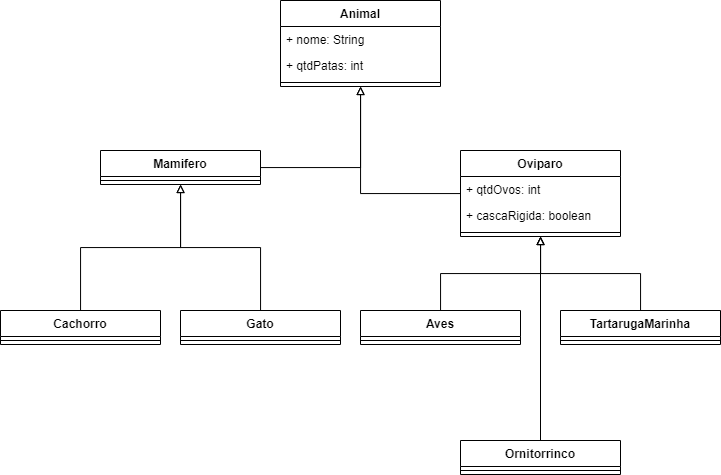

The diagram above was exported from draw.io. Its source (the exported page's mxGraphModel, read from the mxfile embedded in the PNG):
<mxGraphModel dx="1271" dy="612" grid="1" gridSize="10" guides="1" tooltips="1" connect="1" arrows="1" fold="1" page="1" pageScale="1" pageWidth="827" pageHeight="1169" math="0" shadow="0">
  <root>
    <mxCell id="WIyWlLk6GJQsqaUBKTNV-0" />
    <mxCell id="WIyWlLk6GJQsqaUBKTNV-1" parent="WIyWlLk6GJQsqaUBKTNV-0" />
    <mxCell id="VFop4wTpA7vSusXh1dnP-0" value="Animal" style="swimlane;fontStyle=1;align=center;verticalAlign=top;childLayout=stackLayout;horizontal=1;startSize=26;horizontalStack=0;resizeParent=1;resizeParentMax=0;resizeLast=0;collapsible=1;marginBottom=0;" vertex="1" parent="WIyWlLk6GJQsqaUBKTNV-1">
      <mxGeometry x="340" y="50" width="160" height="86" as="geometry" />
    </mxCell>
    <mxCell id="VFop4wTpA7vSusXh1dnP-1" value="+ nome: String" style="text;strokeColor=none;fillColor=none;align=left;verticalAlign=top;spacingLeft=4;spacingRight=4;overflow=hidden;rotatable=0;points=[[0,0.5],[1,0.5]];portConstraint=eastwest;" vertex="1" parent="VFop4wTpA7vSusXh1dnP-0">
      <mxGeometry y="26" width="160" height="26" as="geometry" />
    </mxCell>
    <mxCell id="VFop4wTpA7vSusXh1dnP-38" value="+ qtdPatas: int" style="text;strokeColor=none;fillColor=none;align=left;verticalAlign=top;spacingLeft=4;spacingRight=4;overflow=hidden;rotatable=0;points=[[0,0.5],[1,0.5]];portConstraint=eastwest;" vertex="1" parent="VFop4wTpA7vSusXh1dnP-0">
      <mxGeometry y="52" width="160" height="26" as="geometry" />
    </mxCell>
    <mxCell id="VFop4wTpA7vSusXh1dnP-2" value="" style="line;strokeWidth=1;fillColor=none;align=left;verticalAlign=middle;spacingTop=-1;spacingLeft=3;spacingRight=3;rotatable=0;labelPosition=right;points=[];portConstraint=eastwest;" vertex="1" parent="VFop4wTpA7vSusXh1dnP-0">
      <mxGeometry y="78" width="160" height="8" as="geometry" />
    </mxCell>
    <mxCell id="VFop4wTpA7vSusXh1dnP-53" style="edgeStyle=orthogonalEdgeStyle;rounded=0;orthogonalLoop=1;jettySize=auto;html=1;endArrow=block;endFill=0;" edge="1" parent="WIyWlLk6GJQsqaUBKTNV-1" source="VFop4wTpA7vSusXh1dnP-4" target="VFop4wTpA7vSusXh1dnP-26">
      <mxGeometry relative="1" as="geometry" />
    </mxCell>
    <mxCell id="VFop4wTpA7vSusXh1dnP-4" value="Aves" style="swimlane;fontStyle=1;align=center;verticalAlign=top;childLayout=stackLayout;horizontal=1;startSize=26;horizontalStack=0;resizeParent=1;resizeParentMax=0;resizeLast=0;collapsible=1;marginBottom=0;" vertex="1" parent="WIyWlLk6GJQsqaUBKTNV-1">
      <mxGeometry x="420" y="360" width="160" height="34" as="geometry" />
    </mxCell>
    <mxCell id="VFop4wTpA7vSusXh1dnP-6" value="" style="line;strokeWidth=1;fillColor=none;align=left;verticalAlign=middle;spacingTop=-1;spacingLeft=3;spacingRight=3;rotatable=0;labelPosition=right;points=[];portConstraint=eastwest;" vertex="1" parent="VFop4wTpA7vSusXh1dnP-4">
      <mxGeometry y="26" width="160" height="8" as="geometry" />
    </mxCell>
    <mxCell id="VFop4wTpA7vSusXh1dnP-55" style="edgeStyle=orthogonalEdgeStyle;rounded=0;orthogonalLoop=1;jettySize=auto;html=1;endArrow=block;endFill=0;" edge="1" parent="WIyWlLk6GJQsqaUBKTNV-1" source="VFop4wTpA7vSusXh1dnP-9" target="VFop4wTpA7vSusXh1dnP-18">
      <mxGeometry relative="1" as="geometry" />
    </mxCell>
    <mxCell id="VFop4wTpA7vSusXh1dnP-9" value="Cachorro" style="swimlane;fontStyle=1;align=center;verticalAlign=top;childLayout=stackLayout;horizontal=1;startSize=26;horizontalStack=0;resizeParent=1;resizeParentMax=0;resizeLast=0;collapsible=1;marginBottom=0;" vertex="1" parent="WIyWlLk6GJQsqaUBKTNV-1">
      <mxGeometry x="60" y="360" width="160" height="34" as="geometry" />
    </mxCell>
    <mxCell id="VFop4wTpA7vSusXh1dnP-11" value="" style="line;strokeWidth=1;fillColor=none;align=left;verticalAlign=middle;spacingTop=-1;spacingLeft=3;spacingRight=3;rotatable=0;labelPosition=right;points=[];portConstraint=eastwest;" vertex="1" parent="VFop4wTpA7vSusXh1dnP-9">
      <mxGeometry y="26" width="160" height="8" as="geometry" />
    </mxCell>
    <mxCell id="VFop4wTpA7vSusXh1dnP-54" style="edgeStyle=orthogonalEdgeStyle;rounded=0;orthogonalLoop=1;jettySize=auto;html=1;endArrow=block;endFill=0;" edge="1" parent="WIyWlLk6GJQsqaUBKTNV-1" source="VFop4wTpA7vSusXh1dnP-13" target="VFop4wTpA7vSusXh1dnP-18">
      <mxGeometry relative="1" as="geometry" />
    </mxCell>
    <mxCell id="VFop4wTpA7vSusXh1dnP-13" value="Gato" style="swimlane;fontStyle=1;align=center;verticalAlign=top;childLayout=stackLayout;horizontal=1;startSize=26;horizontalStack=0;resizeParent=1;resizeParentMax=0;resizeLast=0;collapsible=1;marginBottom=0;" vertex="1" parent="WIyWlLk6GJQsqaUBKTNV-1">
      <mxGeometry x="240" y="360" width="160" height="34" as="geometry" />
    </mxCell>
    <mxCell id="VFop4wTpA7vSusXh1dnP-15" value="" style="line;strokeWidth=1;fillColor=none;align=left;verticalAlign=middle;spacingTop=-1;spacingLeft=3;spacingRight=3;rotatable=0;labelPosition=right;points=[];portConstraint=eastwest;" vertex="1" parent="VFop4wTpA7vSusXh1dnP-13">
      <mxGeometry y="26" width="160" height="8" as="geometry" />
    </mxCell>
    <mxCell id="VFop4wTpA7vSusXh1dnP-57" style="edgeStyle=orthogonalEdgeStyle;rounded=0;orthogonalLoop=1;jettySize=auto;html=1;endArrow=block;endFill=0;" edge="1" parent="WIyWlLk6GJQsqaUBKTNV-1" source="VFop4wTpA7vSusXh1dnP-18" target="VFop4wTpA7vSusXh1dnP-0">
      <mxGeometry relative="1" as="geometry" />
    </mxCell>
    <mxCell id="VFop4wTpA7vSusXh1dnP-18" value="Mamifero" style="swimlane;fontStyle=1;align=center;verticalAlign=top;childLayout=stackLayout;horizontal=1;startSize=26;horizontalStack=0;resizeParent=1;resizeParentMax=0;resizeLast=0;collapsible=1;marginBottom=0;" vertex="1" parent="WIyWlLk6GJQsqaUBKTNV-1">
      <mxGeometry x="160" y="200" width="160" height="34" as="geometry" />
    </mxCell>
    <mxCell id="VFop4wTpA7vSusXh1dnP-20" value="" style="line;strokeWidth=1;fillColor=none;align=left;verticalAlign=middle;spacingTop=-1;spacingLeft=3;spacingRight=3;rotatable=0;labelPosition=right;points=[];portConstraint=eastwest;" vertex="1" parent="VFop4wTpA7vSusXh1dnP-18">
      <mxGeometry y="26" width="160" height="8" as="geometry" />
    </mxCell>
    <mxCell id="VFop4wTpA7vSusXh1dnP-56" style="edgeStyle=orthogonalEdgeStyle;rounded=0;orthogonalLoop=1;jettySize=auto;html=1;endArrow=block;endFill=0;" edge="1" parent="WIyWlLk6GJQsqaUBKTNV-1" source="VFop4wTpA7vSusXh1dnP-22" target="VFop4wTpA7vSusXh1dnP-26">
      <mxGeometry relative="1" as="geometry" />
    </mxCell>
    <mxCell id="VFop4wTpA7vSusXh1dnP-22" value="Ornitorrinco" style="swimlane;fontStyle=1;align=center;verticalAlign=top;childLayout=stackLayout;horizontal=1;startSize=26;horizontalStack=0;resizeParent=1;resizeParentMax=0;resizeLast=0;collapsible=1;marginBottom=0;" vertex="1" parent="WIyWlLk6GJQsqaUBKTNV-1">
      <mxGeometry x="520" y="490" width="160" height="34" as="geometry" />
    </mxCell>
    <mxCell id="VFop4wTpA7vSusXh1dnP-24" value="" style="line;strokeWidth=1;fillColor=none;align=left;verticalAlign=middle;spacingTop=-1;spacingLeft=3;spacingRight=3;rotatable=0;labelPosition=right;points=[];portConstraint=eastwest;" vertex="1" parent="VFop4wTpA7vSusXh1dnP-22">
      <mxGeometry y="26" width="160" height="8" as="geometry" />
    </mxCell>
    <mxCell id="VFop4wTpA7vSusXh1dnP-58" style="edgeStyle=orthogonalEdgeStyle;rounded=0;orthogonalLoop=1;jettySize=auto;html=1;endArrow=block;endFill=0;" edge="1" parent="WIyWlLk6GJQsqaUBKTNV-1" source="VFop4wTpA7vSusXh1dnP-26" target="VFop4wTpA7vSusXh1dnP-0">
      <mxGeometry relative="1" as="geometry" />
    </mxCell>
    <mxCell id="VFop4wTpA7vSusXh1dnP-26" value="Oviparo" style="swimlane;fontStyle=1;align=center;verticalAlign=top;childLayout=stackLayout;horizontal=1;startSize=26;horizontalStack=0;resizeParent=1;resizeParentMax=0;resizeLast=0;collapsible=1;marginBottom=0;" vertex="1" parent="WIyWlLk6GJQsqaUBKTNV-1">
      <mxGeometry x="520" y="200" width="160" height="86" as="geometry" />
    </mxCell>
    <mxCell id="VFop4wTpA7vSusXh1dnP-27" value="+ qtdOvos: int" style="text;strokeColor=none;fillColor=none;align=left;verticalAlign=top;spacingLeft=4;spacingRight=4;overflow=hidden;rotatable=0;points=[[0,0.5],[1,0.5]];portConstraint=eastwest;" vertex="1" parent="VFop4wTpA7vSusXh1dnP-26">
      <mxGeometry y="26" width="160" height="26" as="geometry" />
    </mxCell>
    <mxCell id="VFop4wTpA7vSusXh1dnP-43" value="+ cascaRigida: boolean" style="text;strokeColor=none;fillColor=none;align=left;verticalAlign=top;spacingLeft=4;spacingRight=4;overflow=hidden;rotatable=0;points=[[0,0.5],[1,0.5]];portConstraint=eastwest;" vertex="1" parent="VFop4wTpA7vSusXh1dnP-26">
      <mxGeometry y="52" width="160" height="26" as="geometry" />
    </mxCell>
    <mxCell id="VFop4wTpA7vSusXh1dnP-28" value="" style="line;strokeWidth=1;fillColor=none;align=left;verticalAlign=middle;spacingTop=-1;spacingLeft=3;spacingRight=3;rotatable=0;labelPosition=right;points=[];portConstraint=eastwest;" vertex="1" parent="VFop4wTpA7vSusXh1dnP-26">
      <mxGeometry y="78" width="160" height="8" as="geometry" />
    </mxCell>
    <mxCell id="VFop4wTpA7vSusXh1dnP-52" style="edgeStyle=orthogonalEdgeStyle;rounded=0;orthogonalLoop=1;jettySize=auto;html=1;endArrow=block;endFill=0;" edge="1" parent="WIyWlLk6GJQsqaUBKTNV-1" source="VFop4wTpA7vSusXh1dnP-30" target="VFop4wTpA7vSusXh1dnP-26">
      <mxGeometry relative="1" as="geometry" />
    </mxCell>
    <mxCell id="VFop4wTpA7vSusXh1dnP-30" value="TartarugaMarinha" style="swimlane;fontStyle=1;align=center;verticalAlign=top;childLayout=stackLayout;horizontal=1;startSize=26;horizontalStack=0;resizeParent=1;resizeParentMax=0;resizeLast=0;collapsible=1;marginBottom=0;" vertex="1" parent="WIyWlLk6GJQsqaUBKTNV-1">
      <mxGeometry x="620" y="360" width="160" height="34" as="geometry" />
    </mxCell>
    <mxCell id="VFop4wTpA7vSusXh1dnP-32" value="" style="line;strokeWidth=1;fillColor=none;align=left;verticalAlign=middle;spacingTop=-1;spacingLeft=3;spacingRight=3;rotatable=0;labelPosition=right;points=[];portConstraint=eastwest;" vertex="1" parent="VFop4wTpA7vSusXh1dnP-30">
      <mxGeometry y="26" width="160" height="8" as="geometry" />
    </mxCell>
  </root>
</mxGraphModel>